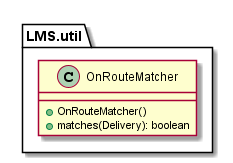

The diagram above was rendered by PlantUML. Its source (embedded in the PNG):
@startuml

    namespace LMS.util {
        class OnRouteMatcher {
            +OnRouteMatcher()
            +matches(Delivery): boolean
        }
    }

@enduml